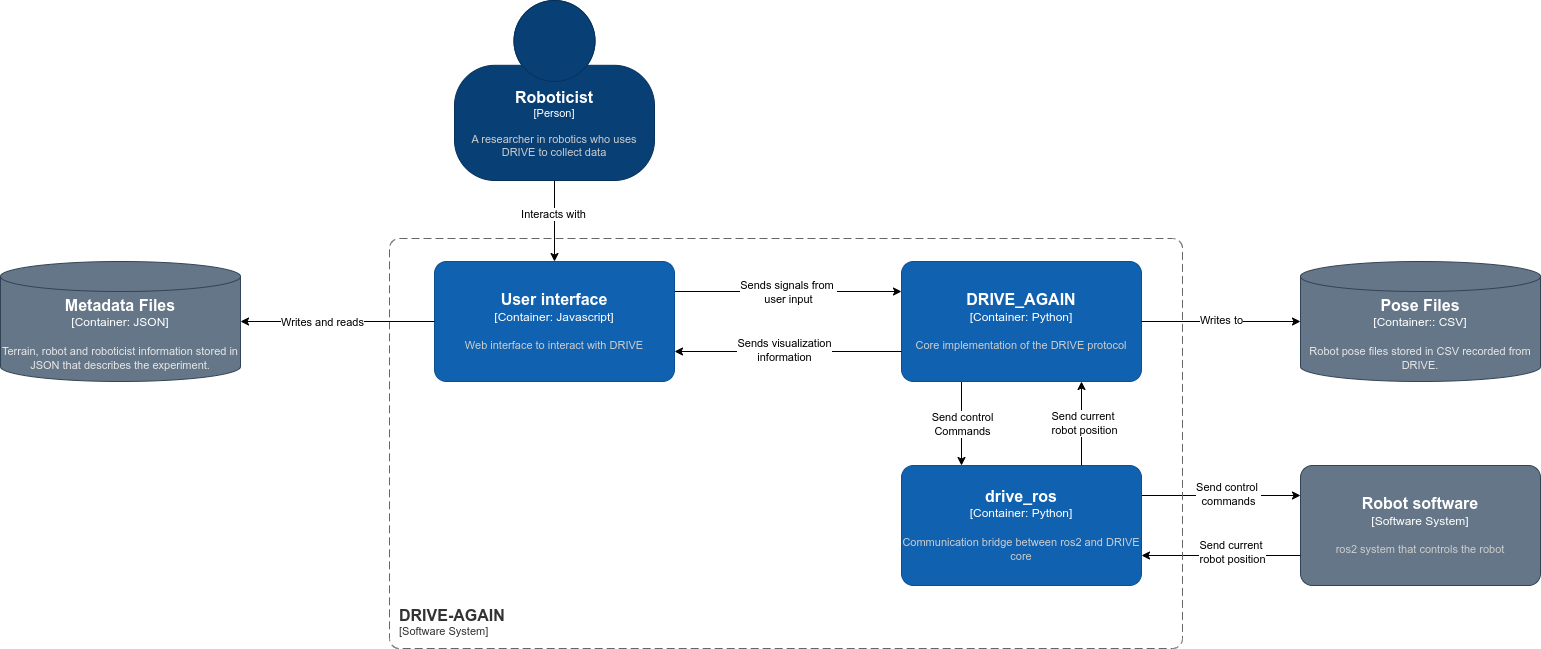

The diagram above was exported from draw.io. Its source (the exported page's mxGraphModel, read from the mxfile embedded in the PNG):
<mxGraphModel dx="1768" dy="882" grid="0" gridSize="10" guides="1" tooltips="1" connect="1" arrows="1" fold="1" page="0" pageScale="1" pageWidth="850" pageHeight="1100" math="0" shadow="0">
  <root>
    <mxCell id="0" />
    <mxCell id="1" parent="0" />
    <mxCell id="Z25l3-oYXNmt3fM3SDbr-10" style="edgeStyle=orthogonalEdgeStyle;rounded=0;orthogonalLoop=1;jettySize=auto;html=1;" parent="1" source="Z25l3-oYXNmt3fM3SDbr-5" target="Z25l3-oYXNmt3fM3SDbr-6" edge="1">
      <mxGeometry relative="1" as="geometry" />
    </mxCell>
    <mxCell id="Z25l3-oYXNmt3fM3SDbr-11" value="Interacts with" style="edgeLabel;html=1;align=center;verticalAlign=middle;resizable=0;points=[];" parent="Z25l3-oYXNmt3fM3SDbr-10" vertex="1" connectable="0">
      <mxGeometry x="-0.1837" y="-2" relative="1" as="geometry">
        <mxPoint as="offset" />
      </mxGeometry>
    </mxCell>
    <object placeholders="1" c4Name="Roboticist" c4Type="Person" c4Description="A researcher in robotics who uses DRIVE to collect data" label="&lt;font style=&quot;font-size: 16px&quot;&gt;&lt;b&gt;%c4Name%&lt;/b&gt;&lt;/font&gt;&lt;div&gt;[%c4Type%]&lt;/div&gt;&lt;br&gt;&lt;div&gt;&lt;font style=&quot;font-size: 11px&quot;&gt;&lt;font color=&quot;#cccccc&quot;&gt;%c4Description%&lt;/font&gt;&lt;/div&gt;" id="Z25l3-oYXNmt3fM3SDbr-5">
      <mxCell style="html=1;fontSize=11;dashed=0;whiteSpace=wrap;fillColor=#083F75;strokeColor=#06315C;fontColor=#ffffff;shape=mxgraph.c4.person2;align=center;metaEdit=1;points=[[0.5,0,0],[1,0.5,0],[1,0.75,0],[0.75,1,0],[0.5,1,0],[0.25,1,0],[0,0.75,0],[0,0.5,0]];resizable=0;" parent="1" vertex="1">
        <mxGeometry x="145" y="135" width="200" height="180" as="geometry" />
      </mxCell>
    </object>
    <mxCell id="Z25l3-oYXNmt3fM3SDbr-12" style="edgeStyle=orthogonalEdgeStyle;rounded=0;orthogonalLoop=1;jettySize=auto;html=1;exitX=1;exitY=0.25;exitDx=0;exitDy=0;exitPerimeter=0;entryX=0;entryY=0.25;entryDx=0;entryDy=0;entryPerimeter=0;" parent="1" source="Z25l3-oYXNmt3fM3SDbr-6" target="Z25l3-oYXNmt3fM3SDbr-7" edge="1">
      <mxGeometry relative="1" as="geometry">
        <mxPoint x="703" y="426" as="targetPoint" />
      </mxGeometry>
    </mxCell>
    <mxCell id="Z25l3-oYXNmt3fM3SDbr-13" value="&lt;div&gt;Sends signals from&amp;nbsp;&lt;/div&gt;&lt;div&gt;user input&lt;/div&gt;" style="edgeLabel;html=1;align=center;verticalAlign=middle;resizable=0;points=[];" parent="Z25l3-oYXNmt3fM3SDbr-12" vertex="1" connectable="0">
      <mxGeometry x="-0.1782" y="-3" relative="1" as="geometry">
        <mxPoint x="20" y="-3" as="offset" />
      </mxGeometry>
    </mxCell>
    <object placeholders="1" c4Name="User interface" c4Type="Container: Javascript" c4Description="Web interface to interact with DRIVE" label="&lt;font style=&quot;font-size: 16px&quot;&gt;&lt;b&gt;%c4Name%&lt;/b&gt;&lt;/font&gt;&lt;div&gt;[%c4Type%]&lt;/div&gt;&lt;br&gt;&lt;div&gt;&lt;font style=&quot;font-size: 11px&quot;&gt;&lt;font color=&quot;#cccccc&quot;&gt;%c4Description%&lt;/font&gt;&lt;/div&gt;" id="Z25l3-oYXNmt3fM3SDbr-6">
      <mxCell style="rounded=1;whiteSpace=wrap;html=1;labelBackgroundColor=none;fillColor=#1061B0;fontColor=#ffffff;align=center;arcSize=10;strokeColor=#0D5091;metaEdit=1;resizable=0;points=[[0.25,0,0],[0.5,0,0],[0.75,0,0],[1,0.25,0],[1,0.5,0],[1,0.75,0],[0.75,1,0],[0.5,1,0],[0.25,1,0],[0,0.75,0],[0,0.5,0],[0,0.25,0]];" parent="1" vertex="1">
        <mxGeometry x="125" y="396" width="240" height="120" as="geometry" />
      </mxCell>
    </object>
    <mxCell id="Z25l3-oYXNmt3fM3SDbr-14" style="edgeStyle=orthogonalEdgeStyle;rounded=0;orthogonalLoop=1;jettySize=auto;html=1;entryX=0.25;entryY=0;entryDx=0;entryDy=0;entryPerimeter=0;exitX=0.25;exitY=1;exitDx=0;exitDy=0;exitPerimeter=0;" parent="1" source="Z25l3-oYXNmt3fM3SDbr-7" target="Z25l3-oYXNmt3fM3SDbr-8" edge="1">
      <mxGeometry relative="1" as="geometry" />
    </mxCell>
    <mxCell id="Z25l3-oYXNmt3fM3SDbr-23" value="&lt;div&gt;Send control&lt;/div&gt;&lt;div&gt;Commands&lt;/div&gt;" style="edgeLabel;html=1;align=center;verticalAlign=middle;resizable=0;points=[];" parent="Z25l3-oYXNmt3fM3SDbr-14" vertex="1" connectable="0">
      <mxGeometry x="-0.2326" y="3" relative="1" as="geometry">
        <mxPoint x="-3" y="10" as="offset" />
      </mxGeometry>
    </mxCell>
    <object placeholders="1" c4Name="DRIVE_AGAIN" c4Type="Container: Python" c4Description="Core implementation of the DRIVE protocol" label="&lt;font style=&quot;font-size: 16px&quot;&gt;&lt;b&gt;%c4Name%&lt;/b&gt;&lt;/font&gt;&lt;div&gt;[%c4Type%]&lt;/div&gt;&lt;br&gt;&lt;div&gt;&lt;font style=&quot;font-size: 11px&quot;&gt;&lt;font color=&quot;#cccccc&quot;&gt;%c4Description%&lt;/font&gt;&lt;/div&gt;" id="Z25l3-oYXNmt3fM3SDbr-7">
      <mxCell style="rounded=1;whiteSpace=wrap;html=1;labelBackgroundColor=none;fillColor=#1061B0;fontColor=#ffffff;align=center;arcSize=10;strokeColor=#0D5091;metaEdit=1;resizable=0;points=[[0.25,0,0],[0.5,0,0],[0.75,0,0],[1,0.25,0],[1,0.5,0],[1,0.75,0],[0.75,1,0],[0.5,1,0],[0.25,1,0],[0,0.75,0],[0,0.5,0],[0,0.25,0]];" parent="1" vertex="1">
        <mxGeometry x="592" y="396" width="240" height="120" as="geometry" />
      </mxCell>
    </object>
    <mxCell id="Z25l3-oYXNmt3fM3SDbr-15" style="edgeStyle=orthogonalEdgeStyle;rounded=0;orthogonalLoop=1;jettySize=auto;html=1;exitX=1;exitY=0.25;exitDx=0;exitDy=0;exitPerimeter=0;entryX=0;entryY=0.25;entryDx=0;entryDy=0;entryPerimeter=0;" parent="1" source="Z25l3-oYXNmt3fM3SDbr-8" target="Z25l3-oYXNmt3fM3SDbr-9" edge="1">
      <mxGeometry relative="1" as="geometry">
        <mxPoint x="539" y="662" as="targetPoint" />
      </mxGeometry>
    </mxCell>
    <mxCell id="Z25l3-oYXNmt3fM3SDbr-16" value="&lt;div&gt;Send control&amp;nbsp;&lt;/div&gt;&lt;div&gt;commands&lt;/div&gt;" style="edgeLabel;html=1;align=center;verticalAlign=middle;resizable=0;points=[];" parent="Z25l3-oYXNmt3fM3SDbr-15" vertex="1" connectable="0">
      <mxGeometry x="0.302" y="1" relative="1" as="geometry">
        <mxPoint x="-18" y="-1" as="offset" />
      </mxGeometry>
    </mxCell>
    <object placeholders="1" c4Name="drive_ros" c4Type="Container: Python" c4Description="Communication bridge between ros2 and DRIVE core" label="&lt;font style=&quot;font-size: 16px&quot;&gt;&lt;b&gt;%c4Name%&lt;/b&gt;&lt;/font&gt;&lt;div&gt;[%c4Type%]&lt;/div&gt;&lt;br&gt;&lt;div&gt;&lt;font style=&quot;font-size: 11px&quot;&gt;&lt;font color=&quot;#cccccc&quot;&gt;%c4Description%&lt;/font&gt;&lt;/div&gt;" id="Z25l3-oYXNmt3fM3SDbr-8">
      <mxCell style="rounded=1;whiteSpace=wrap;html=1;labelBackgroundColor=none;fillColor=#1061B0;fontColor=#ffffff;align=center;arcSize=10;strokeColor=#0D5091;metaEdit=1;resizable=0;points=[[0.25,0,0],[0.5,0,0],[0.75,0,0],[1,0.25,0],[1,0.5,0],[1,0.75,0],[0.75,1,0],[0.5,1,0],[0.25,1,0],[0,0.75,0],[0,0.5,0],[0,0.25,0]];" parent="1" vertex="1">
        <mxGeometry x="592" y="600" width="240" height="120" as="geometry" />
      </mxCell>
    </object>
    <object placeholders="1" c4Name="Robot software" c4Type="Software System" c4Description="ros2 system that controls the robot" label="&lt;font style=&quot;font-size: 16px&quot;&gt;&lt;b&gt;%c4Name%&lt;/b&gt;&lt;/font&gt;&lt;div&gt;[%c4Type%]&lt;/div&gt;&lt;br&gt;&lt;div&gt;&lt;font style=&quot;font-size: 11px&quot;&gt;&lt;font color=&quot;#cccccc&quot;&gt;%c4Description%&lt;/font&gt;&lt;/div&gt;" id="Z25l3-oYXNmt3fM3SDbr-9">
      <mxCell style="rounded=1;whiteSpace=wrap;html=1;labelBackgroundColor=none;fillColor=#647687;fontColor=#ffffff;align=center;arcSize=10;strokeColor=#314354;metaEdit=1;resizable=0;points=[[0.25,0,0],[0.5,0,0],[0.75,0,0],[1,0.25,0],[1,0.5,0],[1,0.75,0],[0.75,1,0],[0.5,1,0],[0.25,1,0],[0,0.75,0],[0,0.5,0],[0,0.25,0]];" parent="1" vertex="1">
        <mxGeometry x="991" y="600" width="240" height="120" as="geometry" />
      </mxCell>
    </object>
    <mxCell id="Z25l3-oYXNmt3fM3SDbr-17" style="edgeStyle=orthogonalEdgeStyle;rounded=0;orthogonalLoop=1;jettySize=auto;html=1;exitX=0;exitY=0.75;exitDx=0;exitDy=0;exitPerimeter=0;entryX=1;entryY=0.75;entryDx=0;entryDy=0;entryPerimeter=0;" parent="1" source="Z25l3-oYXNmt3fM3SDbr-9" target="Z25l3-oYXNmt3fM3SDbr-8" edge="1">
      <mxGeometry relative="1" as="geometry">
        <Array as="points" />
        <mxPoint x="709" y="690" as="targetPoint" />
      </mxGeometry>
    </mxCell>
    <mxCell id="Z25l3-oYXNmt3fM3SDbr-18" value="&lt;div&gt;Send current&amp;nbsp;&lt;/div&gt;&lt;div&gt;robot position&lt;/div&gt;" style="edgeLabel;html=1;align=center;verticalAlign=middle;resizable=0;points=[];" parent="Z25l3-oYXNmt3fM3SDbr-17" connectable="0" vertex="1">
      <mxGeometry x="-0.0876" y="-1" relative="1" as="geometry">
        <mxPoint x="4" y="-3" as="offset" />
      </mxGeometry>
    </mxCell>
    <object placeholders="1" c4Name="DRIVE-AGAIN" c4Type="ContainerScopeBoundary" c4Application="Software System" label="&lt;font style=&quot;font-size: 16px&quot;&gt;&lt;b&gt;&lt;div style=&quot;text-align: left&quot;&gt;%c4Name%&lt;/div&gt;&lt;/b&gt;&lt;/font&gt;&lt;div style=&quot;text-align: left&quot;&gt;[%c4Application%]&lt;/div&gt;" id="Z25l3-oYXNmt3fM3SDbr-19">
      <mxCell style="rounded=1;fontSize=11;whiteSpace=wrap;html=1;dashed=1;arcSize=20;fillColor=none;strokeColor=#666666;fontColor=#333333;labelBackgroundColor=none;align=left;verticalAlign=bottom;labelBorderColor=none;spacingTop=0;spacing=10;dashPattern=8 4;metaEdit=1;rotatable=0;perimeter=rectanglePerimeter;noLabel=0;labelPadding=0;allowArrows=0;connectable=0;expand=0;recursiveResize=0;editable=1;pointerEvents=0;absoluteArcSize=1;points=[[0.25,0,0],[0.5,0,0],[0.75,0,0],[1,0.25,0],[1,0.5,0],[1,0.75,0],[0.75,1,0],[0.5,1,0],[0.25,1,0],[0,0.75,0],[0,0.5,0],[0,0.25,0]];" parent="1" vertex="1">
        <mxGeometry x="80" y="373" width="793" height="410" as="geometry" />
      </mxCell>
    </object>
    <mxCell id="Z25l3-oYXNmt3fM3SDbr-21" style="edgeStyle=orthogonalEdgeStyle;rounded=0;orthogonalLoop=1;jettySize=auto;html=1;exitX=0;exitY=0.75;exitDx=0;exitDy=0;exitPerimeter=0;entryX=1;entryY=0.75;entryDx=0;entryDy=0;entryPerimeter=0;" parent="1" source="Z25l3-oYXNmt3fM3SDbr-7" target="Z25l3-oYXNmt3fM3SDbr-6" edge="1">
      <mxGeometry relative="1" as="geometry" />
    </mxCell>
    <mxCell id="Z25l3-oYXNmt3fM3SDbr-22" value="&lt;div&gt;Sends visualization&lt;/div&gt;&lt;div&gt;information&lt;/div&gt;" style="edgeLabel;html=1;align=center;verticalAlign=middle;resizable=0;points=[];" parent="Z25l3-oYXNmt3fM3SDbr-21" vertex="1" connectable="0">
      <mxGeometry x="0.0714" y="2" relative="1" as="geometry">
        <mxPoint x="4" y="-4" as="offset" />
      </mxGeometry>
    </mxCell>
    <mxCell id="Z25l3-oYXNmt3fM3SDbr-26" style="edgeStyle=orthogonalEdgeStyle;rounded=0;orthogonalLoop=1;jettySize=auto;html=1;entryX=0.75;entryY=1;entryDx=0;entryDy=0;entryPerimeter=0;exitX=0.75;exitY=0;exitDx=0;exitDy=0;exitPerimeter=0;" parent="1" source="Z25l3-oYXNmt3fM3SDbr-8" target="Z25l3-oYXNmt3fM3SDbr-7" edge="1">
      <mxGeometry relative="1" as="geometry">
        <Array as="points" />
      </mxGeometry>
    </mxCell>
    <mxCell id="Z25l3-oYXNmt3fM3SDbr-27" value="&lt;div&gt;Send current&amp;nbsp;&lt;/div&gt;&lt;div&gt;robot position&lt;/div&gt;" style="edgeLabel;html=1;align=center;verticalAlign=middle;resizable=0;points=[];" parent="Z25l3-oYXNmt3fM3SDbr-26" vertex="1" connectable="0">
      <mxGeometry x="0.0316" y="-2" relative="1" as="geometry">
        <mxPoint as="offset" />
      </mxGeometry>
    </mxCell>
    <object placeholders="1" c4Name="Metadata Files" c4Type="Container" c4Technology="JSON" c4Description="Terrain, robot and roboticist information stored in JSON that describes the experiment." label="&lt;font style=&quot;font-size: 16px&quot;&gt;&lt;b&gt;%c4Name%&lt;/b&gt;&lt;/font&gt;&lt;div&gt;[%c4Type%:&amp;nbsp;%c4Technology%]&lt;/div&gt;&lt;br&gt;&lt;div&gt;&lt;font style=&quot;font-size: 11px&quot;&gt;&lt;font color=&quot;#E6E6E6&quot;&gt;%c4Description%&lt;/font&gt;&lt;/div&gt;" id="Vg_QtxZdS_Vzcnk-aTpw-2">
      <mxCell style="shape=cylinder3;size=15;whiteSpace=wrap;html=1;boundedLbl=1;rounded=0;labelBackgroundColor=none;fillColor=#647687;fontSize=12;fontColor=#ffffff;align=center;strokeColor=#314354;metaEdit=1;points=[[0.5,0,0],[1,0.25,0],[1,0.5,0],[1,0.75,0],[0.5,1,0],[0,0.75,0],[0,0.5,0],[0,0.25,0]];resizable=0;" parent="1" vertex="1">
        <mxGeometry x="-309" y="396" width="240" height="120" as="geometry" />
      </mxCell>
    </object>
    <mxCell id="Vg_QtxZdS_Vzcnk-aTpw-3" style="edgeStyle=orthogonalEdgeStyle;rounded=0;orthogonalLoop=1;jettySize=auto;html=1;exitX=0;exitY=0.5;exitDx=0;exitDy=0;exitPerimeter=0;entryX=1;entryY=0.5;entryDx=0;entryDy=0;entryPerimeter=0;" parent="1" source="Z25l3-oYXNmt3fM3SDbr-6" target="Vg_QtxZdS_Vzcnk-aTpw-2" edge="1">
      <mxGeometry relative="1" as="geometry" />
    </mxCell>
    <mxCell id="Vg_QtxZdS_Vzcnk-aTpw-4" value="Writes and reads" style="edgeLabel;html=1;align=center;verticalAlign=middle;resizable=0;points=[];" parent="Vg_QtxZdS_Vzcnk-aTpw-3" connectable="0" vertex="1">
      <mxGeometry x="0.1649" relative="1" as="geometry">
        <mxPoint as="offset" />
      </mxGeometry>
    </mxCell>
    <object placeholders="1" c4Name="Pose Files" c4Type="Container:" c4Technology="CSV" c4Description="Robot pose files stored in CSV recorded from DRIVE." label="&lt;font style=&quot;font-size: 16px&quot;&gt;&lt;b&gt;%c4Name%&lt;/b&gt;&lt;/font&gt;&lt;div&gt;[%c4Type%:&amp;nbsp;%c4Technology%]&lt;/div&gt;&lt;br&gt;&lt;div&gt;&lt;font style=&quot;font-size: 11px&quot;&gt;&lt;font color=&quot;#E6E6E6&quot;&gt;%c4Description%&lt;/font&gt;&lt;/div&gt;" id="Vg_QtxZdS_Vzcnk-aTpw-5">
      <mxCell style="shape=cylinder3;size=15;whiteSpace=wrap;html=1;boundedLbl=1;rounded=0;labelBackgroundColor=none;fillColor=#647687;fontSize=12;align=center;strokeColor=#314354;metaEdit=1;points=[[0.5,0,0],[1,0.25,0],[1,0.5,0],[1,0.75,0],[0.5,1,0],[0,0.75,0],[0,0.5,0],[0,0.25,0]];resizable=0;fontColor=#ffffff;" parent="1" vertex="1">
        <mxGeometry x="991" y="396" width="240" height="120" as="geometry" />
      </mxCell>
    </object>
    <mxCell id="Vg_QtxZdS_Vzcnk-aTpw-6" style="edgeStyle=orthogonalEdgeStyle;rounded=0;orthogonalLoop=1;jettySize=auto;html=1;exitX=1;exitY=0.5;exitDx=0;exitDy=0;exitPerimeter=0;entryX=0;entryY=0.5;entryDx=0;entryDy=0;entryPerimeter=0;" parent="1" source="Z25l3-oYXNmt3fM3SDbr-7" target="Vg_QtxZdS_Vzcnk-aTpw-5" edge="1">
      <mxGeometry relative="1" as="geometry" />
    </mxCell>
    <mxCell id="Vg_QtxZdS_Vzcnk-aTpw-7" value="Writes to" style="edgeLabel;html=1;align=center;verticalAlign=middle;resizable=0;points=[];" parent="Vg_QtxZdS_Vzcnk-aTpw-6" connectable="0" vertex="1">
      <mxGeometry x="-0.1338" relative="1" as="geometry">
        <mxPoint x="10" y="-2" as="offset" />
      </mxGeometry>
    </mxCell>
  </root>
</mxGraphModel>